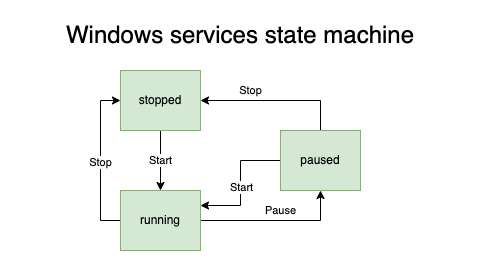

The diagram above was exported from draw.io. Its source (the exported page's mxGraphModel, read from the mxfile embedded in the PNG):
<mxGraphModel dx="1114" dy="894" grid="1" gridSize="10" guides="1" tooltips="1" connect="1" arrows="1" fold="1" page="1" pageScale="1" pageWidth="1169" pageHeight="827" math="0" shadow="0">
  <root>
    <mxCell id="0" />
    <mxCell id="1" parent="0" />
    <mxCell id="2" value="Start" style="edgeStyle=orthogonalEdgeStyle;rounded=0;orthogonalLoop=1;jettySize=auto;html=1;" edge="1" source="3" target="11" parent="1">
      <mxGeometry relative="1" as="geometry" />
    </mxCell>
    <mxCell id="3" value="stopped" style="rounded=0;whiteSpace=wrap;html=1;fillColor=#d5e8d4;strokeColor=#82b366;" vertex="1" parent="1">
      <mxGeometry x="400" y="280" width="80" height="60" as="geometry" />
    </mxCell>
    <mxCell id="4" style="edgeStyle=orthogonalEdgeStyle;rounded=0;orthogonalLoop=1;jettySize=auto;html=1;entryX=1;entryY=0.25;entryDx=0;entryDy=0;" edge="1" source="7" target="11" parent="1">
      <mxGeometry relative="1" as="geometry" />
    </mxCell>
    <mxCell id="5" value="Start" style="edgeLabel;html=1;align=center;verticalAlign=middle;resizable=0;points=[];" vertex="1" connectable="0" parent="4">
      <mxGeometry x="0.056" relative="1" as="geometry">
        <mxPoint as="offset" />
      </mxGeometry>
    </mxCell>
    <mxCell id="6" value="Stop" style="edgeStyle=orthogonalEdgeStyle;rounded=0;orthogonalLoop=1;jettySize=auto;html=1;entryX=1;entryY=0.5;entryDx=0;entryDy=0;" edge="1" source="7" target="3" parent="1">
      <mxGeometry x="0.3333" y="-10" relative="1" as="geometry">
        <Array as="points">
          <mxPoint x="600" y="310" />
        </Array>
        <mxPoint as="offset" />
      </mxGeometry>
    </mxCell>
    <mxCell id="7" value="paused" style="rounded=0;whiteSpace=wrap;html=1;fillColor=#d5e8d4;strokeColor=#82b366;" vertex="1" parent="1">
      <mxGeometry x="560" y="340" width="80" height="60" as="geometry" />
    </mxCell>
    <mxCell id="8" style="edgeStyle=orthogonalEdgeStyle;rounded=0;orthogonalLoop=1;jettySize=auto;html=1;entryX=0;entryY=0.5;entryDx=0;entryDy=0;" edge="1" source="11" target="3" parent="1">
      <mxGeometry relative="1" as="geometry">
        <Array as="points">
          <mxPoint x="380" y="430" />
          <mxPoint x="380" y="310" />
        </Array>
      </mxGeometry>
    </mxCell>
    <mxCell id="9" value="Stop" style="edgeLabel;html=1;align=center;verticalAlign=middle;resizable=0;points=[];" vertex="1" connectable="0" parent="8">
      <mxGeometry x="-0.0125" y="1" relative="1" as="geometry">
        <mxPoint as="offset" />
      </mxGeometry>
    </mxCell>
    <mxCell id="10" value="Pause" style="edgeStyle=orthogonalEdgeStyle;rounded=0;orthogonalLoop=1;jettySize=auto;html=1;entryX=0.5;entryY=1;entryDx=0;entryDy=0;" edge="1" source="11" target="7" parent="1">
      <mxGeometry x="0.0667" y="10" relative="1" as="geometry">
        <mxPoint as="offset" />
      </mxGeometry>
    </mxCell>
    <mxCell id="11" value="running" style="rounded=0;whiteSpace=wrap;html=1;fillColor=#d5e8d4;strokeColor=#82b366;" vertex="1" parent="1">
      <mxGeometry x="400" y="400" width="80" height="60" as="geometry" />
    </mxCell>
    <mxCell id="12" value="Windows services state machine" style="text;html=1;strokeColor=none;fillColor=none;align=center;verticalAlign=middle;whiteSpace=wrap;rounded=0;fontSize=24;" vertex="1" parent="1">
      <mxGeometry x="300" y="230" width="440" height="30" as="geometry" />
    </mxCell>
  </root>
</mxGraphModel>